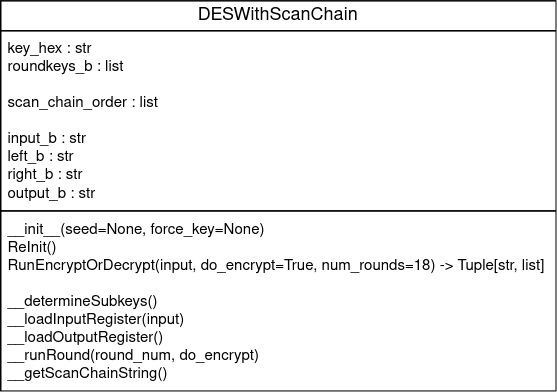

The diagram above was exported from draw.io. Its source (the exported page's mxGraphModel, read from the mxfile embedded in the PNG):
<mxGraphModel dx="1102" dy="630" grid="1" gridSize="10" guides="1" tooltips="1" connect="1" arrows="1" fold="1" page="1" pageScale="1" pageWidth="1100" pageHeight="850" math="0" shadow="0">
  <root>
    <mxCell id="0" />
    <mxCell id="1" parent="0" />
    <mxCell id="XqoleYinspMB4V2r0ySj-5" value="DESWithScanChain" style="rounded=0;whiteSpace=wrap;html=1;" parent="1" vertex="1">
      <mxGeometry x="160" y="100" width="370" height="20" as="geometry" />
    </mxCell>
    <mxCell id="XqoleYinspMB4V2r0ySj-6" value="&lt;div style=&quot;font-size: 10px;&quot;&gt;key_hex : str&lt;br style=&quot;font-size: 10px;&quot;&gt;&lt;/div&gt;&lt;div style=&quot;font-size: 10px;&quot;&gt;roundkeys_b : list&lt;/div&gt;&lt;div style=&quot;font-size: 10px;&quot;&gt;&lt;br style=&quot;font-size: 10px;&quot;&gt;&lt;/div&gt;&lt;div style=&quot;font-size: 10px;&quot;&gt;scan_chain_order : list&lt;/div&gt;&lt;div style=&quot;font-size: 10px;&quot;&gt;&lt;br style=&quot;font-size: 10px;&quot;&gt;&lt;/div&gt;&lt;div style=&quot;font-size: 10px;&quot;&gt;input_b : str&lt;/div&gt;&lt;div style=&quot;font-size: 10px;&quot;&gt;left_b : str&lt;/div&gt;&lt;div style=&quot;font-size: 10px;&quot;&gt;right_b : str&lt;/div&gt;&lt;div style=&quot;font-size: 10px;&quot;&gt;output_b : str&lt;br style=&quot;font-size: 10px;&quot;&gt;&lt;/div&gt;&lt;div style=&quot;font-size: 10px;&quot;&gt;&lt;br style=&quot;font-size: 10px;&quot;&gt;&lt;/div&gt;" style="rounded=0;whiteSpace=wrap;html=1;align=left;verticalAlign=top;fontSize=10;spacing=2;spacingLeft=3;" parent="1" vertex="1">
      <mxGeometry x="160" y="120" width="370" height="120" as="geometry" />
    </mxCell>
    <mxCell id="XqoleYinspMB4V2r0ySj-7" value="&lt;div style=&quot;font-size: 10px;&quot;&gt;__init__(seed=None, force_key=None)&lt;br style=&quot;font-size: 10px;&quot;&gt;&lt;/div&gt;&lt;div style=&quot;font-size: 10px;&quot;&gt;ReInit()&lt;/div&gt;RunEncryptOrDecrypt(input, do_encrypt=True, num_rounds=18) -&amp;gt; Tuple[str, list]&lt;div style=&quot;font-size: 10px;&quot;&gt;&lt;br style=&quot;font-size: 10px;&quot;&gt;&lt;/div&gt;&lt;div style=&quot;font-size: 10px;&quot;&gt;&lt;div style=&quot;font-size: 10px;&quot;&gt;__determineSubkeys()&lt;/div&gt;&lt;div style=&quot;font-size: 10px;&quot;&gt;__loadInputRegister(input)&lt;/div&gt;&lt;div style=&quot;font-size: 10px;&quot;&gt;__loadOutputRegister()&lt;/div&gt;&lt;div style=&quot;font-size: 10px;&quot;&gt;__runRound(round_num, do_encrypt)&lt;/div&gt;&lt;div style=&quot;font-size: 10px;&quot;&gt;__getScanChainString()&lt;br style=&quot;font-size: 10px;&quot;&gt;&lt;/div&gt;&lt;/div&gt;" style="rounded=0;whiteSpace=wrap;html=1;align=left;verticalAlign=top;fontSize=10;spacing=2;spacingLeft=3;" parent="1" vertex="1">
      <mxGeometry x="160" y="240" width="370" height="120" as="geometry" />
    </mxCell>
  </root>
</mxGraphModel>